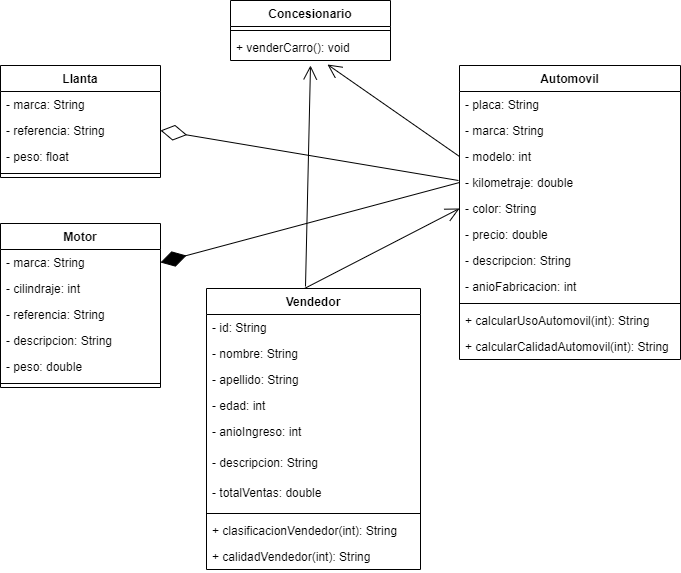

The diagram above was exported from draw.io. Its source (the exported page's mxGraphModel, read from the mxfile embedded in the PNG):
<mxGraphModel dx="868" dy="431" grid="0" gridSize="10" guides="1" tooltips="1" connect="1" arrows="1" fold="1" page="1" pageScale="1" pageWidth="827" pageHeight="1169" math="0" shadow="0">
  <root>
    <mxCell id="0" />
    <mxCell id="1" parent="0" />
    <mxCell id="HWhQyiGlquBZg2cCtGB6-5" value="Automovil" style="swimlane;fontStyle=1;align=center;verticalAlign=top;childLayout=stackLayout;horizontal=1;startSize=26;horizontalStack=0;resizeParent=1;resizeParentMax=0;resizeLast=0;collapsible=1;marginBottom=0;strokeColor=default;fillColor=default;gradientColor=none;" parent="1" vertex="1">
      <mxGeometry x="527" y="94" width="221" height="294" as="geometry" />
    </mxCell>
    <mxCell id="HWhQyiGlquBZg2cCtGB6-6" value="- placa: String" style="text;strokeColor=none;fillColor=none;align=left;verticalAlign=top;spacingLeft=4;spacingRight=4;overflow=hidden;rotatable=0;points=[[0,0.5],[1,0.5]];portConstraint=eastwest;" parent="HWhQyiGlquBZg2cCtGB6-5" vertex="1">
      <mxGeometry y="26" width="221" height="26" as="geometry" />
    </mxCell>
    <mxCell id="HWhQyiGlquBZg2cCtGB6-10" value="- marca: String" style="text;strokeColor=none;fillColor=none;align=left;verticalAlign=top;spacingLeft=4;spacingRight=4;overflow=hidden;rotatable=0;points=[[0,0.5],[1,0.5]];portConstraint=eastwest;" parent="HWhQyiGlquBZg2cCtGB6-5" vertex="1">
      <mxGeometry y="52" width="221" height="26" as="geometry" />
    </mxCell>
    <mxCell id="HWhQyiGlquBZg2cCtGB6-11" value="- modelo: int" style="text;strokeColor=none;fillColor=none;align=left;verticalAlign=top;spacingLeft=4;spacingRight=4;overflow=hidden;rotatable=0;points=[[0,0.5],[1,0.5]];portConstraint=eastwest;" parent="HWhQyiGlquBZg2cCtGB6-5" vertex="1">
      <mxGeometry y="78" width="221" height="26" as="geometry" />
    </mxCell>
    <mxCell id="HWhQyiGlquBZg2cCtGB6-12" value="- kilometraje: double" style="text;strokeColor=none;fillColor=none;align=left;verticalAlign=top;spacingLeft=4;spacingRight=4;overflow=hidden;rotatable=0;points=[[0,0.5],[1,0.5]];portConstraint=eastwest;" parent="HWhQyiGlquBZg2cCtGB6-5" vertex="1">
      <mxGeometry y="104" width="221" height="26" as="geometry" />
    </mxCell>
    <mxCell id="HWhQyiGlquBZg2cCtGB6-13" value="- color: String" style="text;strokeColor=none;fillColor=none;align=left;verticalAlign=top;spacingLeft=4;spacingRight=4;overflow=hidden;rotatable=0;points=[[0,0.5],[1,0.5]];portConstraint=eastwest;" parent="HWhQyiGlquBZg2cCtGB6-5" vertex="1">
      <mxGeometry y="130" width="221" height="26" as="geometry" />
    </mxCell>
    <mxCell id="HWhQyiGlquBZg2cCtGB6-14" value="- precio: double" style="text;strokeColor=none;fillColor=none;align=left;verticalAlign=top;spacingLeft=4;spacingRight=4;overflow=hidden;rotatable=0;points=[[0,0.5],[1,0.5]];portConstraint=eastwest;" parent="HWhQyiGlquBZg2cCtGB6-5" vertex="1">
      <mxGeometry y="156" width="221" height="26" as="geometry" />
    </mxCell>
    <mxCell id="HWhQyiGlquBZg2cCtGB6-15" value="- descripcion: String" style="text;strokeColor=none;fillColor=none;align=left;verticalAlign=top;spacingLeft=4;spacingRight=4;overflow=hidden;rotatable=0;points=[[0,0.5],[1,0.5]];portConstraint=eastwest;" parent="HWhQyiGlquBZg2cCtGB6-5" vertex="1">
      <mxGeometry y="182" width="221" height="26" as="geometry" />
    </mxCell>
    <mxCell id="HWhQyiGlquBZg2cCtGB6-9" value="- anioFabricacion: int" style="text;strokeColor=none;fillColor=none;align=left;verticalAlign=top;spacingLeft=4;spacingRight=4;overflow=hidden;rotatable=0;points=[[0,0.5],[1,0.5]];portConstraint=eastwest;" parent="HWhQyiGlquBZg2cCtGB6-5" vertex="1">
      <mxGeometry y="208" width="221" height="26" as="geometry" />
    </mxCell>
    <mxCell id="HWhQyiGlquBZg2cCtGB6-7" value="" style="line;strokeWidth=1;fillColor=none;align=left;verticalAlign=middle;spacingTop=-1;spacingLeft=3;spacingRight=3;rotatable=0;labelPosition=right;points=[];portConstraint=eastwest;" parent="HWhQyiGlquBZg2cCtGB6-5" vertex="1">
      <mxGeometry y="234" width="221" height="8" as="geometry" />
    </mxCell>
    <mxCell id="HWhQyiGlquBZg2cCtGB6-16" value="+ calcularUsoAutomovil(int): String" style="text;strokeColor=none;fillColor=none;align=left;verticalAlign=top;spacingLeft=4;spacingRight=4;overflow=hidden;rotatable=0;points=[[0,0.5],[1,0.5]];portConstraint=eastwest;" parent="HWhQyiGlquBZg2cCtGB6-5" vertex="1">
      <mxGeometry y="242" width="221" height="26" as="geometry" />
    </mxCell>
    <mxCell id="HWhQyiGlquBZg2cCtGB6-8" value="+ calcularCalidadAutomovil(int): String" style="text;strokeColor=none;fillColor=none;align=left;verticalAlign=top;spacingLeft=4;spacingRight=4;overflow=hidden;rotatable=0;points=[[0,0.5],[1,0.5]];portConstraint=eastwest;" parent="HWhQyiGlquBZg2cCtGB6-5" vertex="1">
      <mxGeometry y="268" width="221" height="26" as="geometry" />
    </mxCell>
    <mxCell id="HWhQyiGlquBZg2cCtGB6-17" value="Llanta" style="swimlane;fontStyle=1;align=center;verticalAlign=top;childLayout=stackLayout;horizontal=1;startSize=26;horizontalStack=0;resizeParent=1;resizeParentMax=0;resizeLast=0;collapsible=1;marginBottom=0;strokeColor=default;fillColor=default;gradientColor=none;" parent="1" vertex="1">
      <mxGeometry x="68" y="94" width="160" height="112" as="geometry" />
    </mxCell>
    <mxCell id="HWhQyiGlquBZg2cCtGB6-21" value="- marca: String" style="text;strokeColor=none;fillColor=none;align=left;verticalAlign=top;spacingLeft=4;spacingRight=4;overflow=hidden;rotatable=0;points=[[0,0.5],[1,0.5]];portConstraint=eastwest;" parent="HWhQyiGlquBZg2cCtGB6-17" vertex="1">
      <mxGeometry y="26" width="160" height="26" as="geometry" />
    </mxCell>
    <mxCell id="HWhQyiGlquBZg2cCtGB6-22" value="- referencia: String" style="text;strokeColor=none;fillColor=none;align=left;verticalAlign=top;spacingLeft=4;spacingRight=4;overflow=hidden;rotatable=0;points=[[0,0.5],[1,0.5]];portConstraint=eastwest;" parent="HWhQyiGlquBZg2cCtGB6-17" vertex="1">
      <mxGeometry y="52" width="160" height="26" as="geometry" />
    </mxCell>
    <mxCell id="HWhQyiGlquBZg2cCtGB6-18" value="- peso: float" style="text;strokeColor=none;fillColor=none;align=left;verticalAlign=top;spacingLeft=4;spacingRight=4;overflow=hidden;rotatable=0;points=[[0,0.5],[1,0.5]];portConstraint=eastwest;" parent="HWhQyiGlquBZg2cCtGB6-17" vertex="1">
      <mxGeometry y="78" width="160" height="26" as="geometry" />
    </mxCell>
    <mxCell id="HWhQyiGlquBZg2cCtGB6-19" value="" style="line;strokeWidth=1;fillColor=none;align=left;verticalAlign=middle;spacingTop=-1;spacingLeft=3;spacingRight=3;rotatable=0;labelPosition=right;points=[];portConstraint=eastwest;" parent="HWhQyiGlquBZg2cCtGB6-17" vertex="1">
      <mxGeometry y="104" width="160" height="8" as="geometry" />
    </mxCell>
    <mxCell id="HWhQyiGlquBZg2cCtGB6-23" value="Motor" style="swimlane;fontStyle=1;align=center;verticalAlign=top;childLayout=stackLayout;horizontal=1;startSize=26;horizontalStack=0;resizeParent=1;resizeParentMax=0;resizeLast=0;collapsible=1;marginBottom=0;strokeColor=default;fillColor=default;gradientColor=none;" parent="1" vertex="1">
      <mxGeometry x="68" y="252" width="160" height="164" as="geometry" />
    </mxCell>
    <mxCell id="HWhQyiGlquBZg2cCtGB6-27" value="- marca: String" style="text;strokeColor=none;fillColor=none;align=left;verticalAlign=top;spacingLeft=4;spacingRight=4;overflow=hidden;rotatable=0;points=[[0,0.5],[1,0.5]];portConstraint=eastwest;" parent="HWhQyiGlquBZg2cCtGB6-23" vertex="1">
      <mxGeometry y="26" width="160" height="26" as="geometry" />
    </mxCell>
    <mxCell id="HWhQyiGlquBZg2cCtGB6-28" value="- cilindraje: int" style="text;strokeColor=none;fillColor=none;align=left;verticalAlign=top;spacingLeft=4;spacingRight=4;overflow=hidden;rotatable=0;points=[[0,0.5],[1,0.5]];portConstraint=eastwest;" parent="HWhQyiGlquBZg2cCtGB6-23" vertex="1">
      <mxGeometry y="52" width="160" height="26" as="geometry" />
    </mxCell>
    <mxCell id="HWhQyiGlquBZg2cCtGB6-29" value="- referencia: String" style="text;strokeColor=none;fillColor=none;align=left;verticalAlign=top;spacingLeft=4;spacingRight=4;overflow=hidden;rotatable=0;points=[[0,0.5],[1,0.5]];portConstraint=eastwest;" parent="HWhQyiGlquBZg2cCtGB6-23" vertex="1">
      <mxGeometry y="78" width="160" height="26" as="geometry" />
    </mxCell>
    <mxCell id="HWhQyiGlquBZg2cCtGB6-30" value="- descripcion: String" style="text;strokeColor=none;fillColor=none;align=left;verticalAlign=top;spacingLeft=4;spacingRight=4;overflow=hidden;rotatable=0;points=[[0,0.5],[1,0.5]];portConstraint=eastwest;" parent="HWhQyiGlquBZg2cCtGB6-23" vertex="1">
      <mxGeometry y="104" width="160" height="26" as="geometry" />
    </mxCell>
    <mxCell id="HWhQyiGlquBZg2cCtGB6-24" value="- peso: double" style="text;strokeColor=none;fillColor=none;align=left;verticalAlign=top;spacingLeft=4;spacingRight=4;overflow=hidden;rotatable=0;points=[[0,0.5],[1,0.5]];portConstraint=eastwest;" parent="HWhQyiGlquBZg2cCtGB6-23" vertex="1">
      <mxGeometry y="130" width="160" height="26" as="geometry" />
    </mxCell>
    <mxCell id="HWhQyiGlquBZg2cCtGB6-25" value="" style="line;strokeWidth=1;fillColor=none;align=left;verticalAlign=middle;spacingTop=-1;spacingLeft=3;spacingRight=3;rotatable=0;labelPosition=right;points=[];portConstraint=eastwest;" parent="HWhQyiGlquBZg2cCtGB6-23" vertex="1">
      <mxGeometry y="156" width="160" height="8" as="geometry" />
    </mxCell>
    <mxCell id="HWhQyiGlquBZg2cCtGB6-31" value="Vendedor" style="swimlane;fontStyle=1;align=center;verticalAlign=top;childLayout=stackLayout;horizontal=1;startSize=26;horizontalStack=0;resizeParent=1;resizeParentMax=0;resizeLast=0;collapsible=1;marginBottom=0;strokeColor=default;fillColor=default;gradientColor=none;" parent="1" vertex="1">
      <mxGeometry x="274" y="317" width="214" height="281" as="geometry" />
    </mxCell>
    <mxCell id="HWhQyiGlquBZg2cCtGB6-36" value="- id: String" style="text;strokeColor=none;fillColor=none;align=left;verticalAlign=top;spacingLeft=4;spacingRight=4;overflow=hidden;rotatable=0;points=[[0,0.5],[1,0.5]];portConstraint=eastwest;" parent="HWhQyiGlquBZg2cCtGB6-31" vertex="1">
      <mxGeometry y="26" width="214" height="26" as="geometry" />
    </mxCell>
    <mxCell id="HWhQyiGlquBZg2cCtGB6-37" value="- nombre: String" style="text;strokeColor=none;fillColor=none;align=left;verticalAlign=top;spacingLeft=4;spacingRight=4;overflow=hidden;rotatable=0;points=[[0,0.5],[1,0.5]];portConstraint=eastwest;" parent="HWhQyiGlquBZg2cCtGB6-31" vertex="1">
      <mxGeometry y="52" width="214" height="26" as="geometry" />
    </mxCell>
    <mxCell id="HWhQyiGlquBZg2cCtGB6-38" value="- apellido: String" style="text;strokeColor=none;fillColor=none;align=left;verticalAlign=top;spacingLeft=4;spacingRight=4;overflow=hidden;rotatable=0;points=[[0,0.5],[1,0.5]];portConstraint=eastwest;" parent="HWhQyiGlquBZg2cCtGB6-31" vertex="1">
      <mxGeometry y="78" width="214" height="26" as="geometry" />
    </mxCell>
    <mxCell id="HWhQyiGlquBZg2cCtGB6-39" value="- edad: int" style="text;strokeColor=none;fillColor=none;align=left;verticalAlign=top;spacingLeft=4;spacingRight=4;overflow=hidden;rotatable=0;points=[[0,0.5],[1,0.5]];portConstraint=eastwest;" parent="HWhQyiGlquBZg2cCtGB6-31" vertex="1">
      <mxGeometry y="104" width="214" height="26" as="geometry" />
    </mxCell>
    <mxCell id="HWhQyiGlquBZg2cCtGB6-40" value="- anioIngreso: int" style="text;strokeColor=none;fillColor=none;align=left;verticalAlign=top;spacingLeft=4;spacingRight=4;overflow=hidden;rotatable=0;points=[[0,0.5],[1,0.5]];portConstraint=eastwest;" parent="HWhQyiGlquBZg2cCtGB6-31" vertex="1">
      <mxGeometry y="130" width="214" height="31" as="geometry" />
    </mxCell>
    <mxCell id="bNgR6d9gLm7Pu4vClHEK-4" value="- descripcion: String" style="text;strokeColor=none;fillColor=none;align=left;verticalAlign=top;spacingLeft=4;spacingRight=4;overflow=hidden;rotatable=0;points=[[0,0.5],[1,0.5]];portConstraint=eastwest;" vertex="1" parent="HWhQyiGlquBZg2cCtGB6-31">
      <mxGeometry y="161" width="214" height="30" as="geometry" />
    </mxCell>
    <mxCell id="bNgR6d9gLm7Pu4vClHEK-2" value="- totalVentas: double" style="text;strokeColor=none;fillColor=none;align=left;verticalAlign=top;spacingLeft=4;spacingRight=4;overflow=hidden;rotatable=0;points=[[0,0.5],[1,0.5]];portConstraint=eastwest;" vertex="1" parent="HWhQyiGlquBZg2cCtGB6-31">
      <mxGeometry y="191" width="214" height="30" as="geometry" />
    </mxCell>
    <mxCell id="HWhQyiGlquBZg2cCtGB6-33" value="" style="line;strokeWidth=1;fillColor=none;align=left;verticalAlign=middle;spacingTop=-1;spacingLeft=3;spacingRight=3;rotatable=0;labelPosition=right;points=[];portConstraint=eastwest;" parent="HWhQyiGlquBZg2cCtGB6-31" vertex="1">
      <mxGeometry y="221" width="214" height="8" as="geometry" />
    </mxCell>
    <mxCell id="HWhQyiGlquBZg2cCtGB6-41" value="+ clasificacionVendedor(int): String" style="text;strokeColor=none;fillColor=none;align=left;verticalAlign=top;spacingLeft=4;spacingRight=4;overflow=hidden;rotatable=0;points=[[0,0.5],[1,0.5]];portConstraint=eastwest;" parent="HWhQyiGlquBZg2cCtGB6-31" vertex="1">
      <mxGeometry y="229" width="214" height="26" as="geometry" />
    </mxCell>
    <mxCell id="HWhQyiGlquBZg2cCtGB6-34" value="+ calidadVendedor(int): String" style="text;strokeColor=none;fillColor=none;align=left;verticalAlign=top;spacingLeft=4;spacingRight=4;overflow=hidden;rotatable=0;points=[[0,0.5],[1,0.5]];portConstraint=eastwest;" parent="HWhQyiGlquBZg2cCtGB6-31" vertex="1">
      <mxGeometry y="255" width="214" height="26" as="geometry" />
    </mxCell>
    <mxCell id="bNgR6d9gLm7Pu4vClHEK-5" value="Concesionario" style="swimlane;fontStyle=1;align=center;verticalAlign=top;childLayout=stackLayout;horizontal=1;startSize=26;horizontalStack=0;resizeParent=1;resizeParentMax=0;resizeLast=0;collapsible=1;marginBottom=0;" vertex="1" parent="1">
      <mxGeometry x="298" y="29" width="160" height="60" as="geometry" />
    </mxCell>
    <mxCell id="bNgR6d9gLm7Pu4vClHEK-7" value="" style="line;strokeWidth=1;fillColor=none;align=left;verticalAlign=middle;spacingTop=-1;spacingLeft=3;spacingRight=3;rotatable=0;labelPosition=right;points=[];portConstraint=eastwest;" vertex="1" parent="bNgR6d9gLm7Pu4vClHEK-5">
      <mxGeometry y="26" width="160" height="8" as="geometry" />
    </mxCell>
    <mxCell id="bNgR6d9gLm7Pu4vClHEK-8" value="+ venderCarro(): void" style="text;strokeColor=none;fillColor=none;align=left;verticalAlign=top;spacingLeft=4;spacingRight=4;overflow=hidden;rotatable=0;points=[[0,0.5],[1,0.5]];portConstraint=eastwest;" vertex="1" parent="bNgR6d9gLm7Pu4vClHEK-5">
      <mxGeometry y="34" width="160" height="26" as="geometry" />
    </mxCell>
    <mxCell id="bNgR6d9gLm7Pu4vClHEK-9" value="" style="endArrow=diamondThin;endFill=1;endSize=24;html=1;rounded=0;entryX=1;entryY=0.5;entryDx=0;entryDy=0;exitX=0;exitY=0.5;exitDx=0;exitDy=0;" edge="1" parent="1" source="HWhQyiGlquBZg2cCtGB6-12" target="HWhQyiGlquBZg2cCtGB6-27">
      <mxGeometry width="160" relative="1" as="geometry">
        <mxPoint x="328" y="276" as="sourcePoint" />
        <mxPoint x="488" y="276" as="targetPoint" />
      </mxGeometry>
    </mxCell>
    <mxCell id="bNgR6d9gLm7Pu4vClHEK-11" value="" style="endArrow=diamondThin;endFill=0;endSize=24;html=1;rounded=0;entryX=1;entryY=0.5;entryDx=0;entryDy=0;" edge="1" parent="1" target="HWhQyiGlquBZg2cCtGB6-22">
      <mxGeometry width="160" relative="1" as="geometry">
        <mxPoint x="526" y="209" as="sourcePoint" />
        <mxPoint x="488" y="276" as="targetPoint" />
      </mxGeometry>
    </mxCell>
    <mxCell id="bNgR6d9gLm7Pu4vClHEK-12" value="" style="endArrow=open;endFill=1;endSize=12;html=1;rounded=0;exitX=0.458;exitY=0;exitDx=0;exitDy=0;exitPerimeter=0;entryX=0;entryY=0.5;entryDx=0;entryDy=0;" edge="1" parent="1" source="HWhQyiGlquBZg2cCtGB6-31" target="HWhQyiGlquBZg2cCtGB6-13">
      <mxGeometry width="160" relative="1" as="geometry">
        <mxPoint x="328" y="276" as="sourcePoint" />
        <mxPoint x="523" y="217" as="targetPoint" />
      </mxGeometry>
    </mxCell>
    <mxCell id="bNgR6d9gLm7Pu4vClHEK-13" value="" style="endArrow=open;endFill=1;endSize=12;html=1;rounded=0;entryX=0.5;entryY=1.192;entryDx=0;entryDy=0;entryPerimeter=0;" edge="1" parent="1" target="bNgR6d9gLm7Pu4vClHEK-8">
      <mxGeometry width="160" relative="1" as="geometry">
        <mxPoint x="373" y="315" as="sourcePoint" />
        <mxPoint x="488" y="276" as="targetPoint" />
      </mxGeometry>
    </mxCell>
    <mxCell id="bNgR6d9gLm7Pu4vClHEK-14" value="" style="endArrow=open;endFill=1;endSize=12;html=1;rounded=0;entryX=0.606;entryY=1.154;entryDx=0;entryDy=0;entryPerimeter=0;exitX=0;exitY=0.5;exitDx=0;exitDy=0;" edge="1" parent="1" source="HWhQyiGlquBZg2cCtGB6-11" target="bNgR6d9gLm7Pu4vClHEK-8">
      <mxGeometry width="160" relative="1" as="geometry">
        <mxPoint x="328" y="276" as="sourcePoint" />
        <mxPoint x="488" y="276" as="targetPoint" />
      </mxGeometry>
    </mxCell>
  </root>
</mxGraphModel>